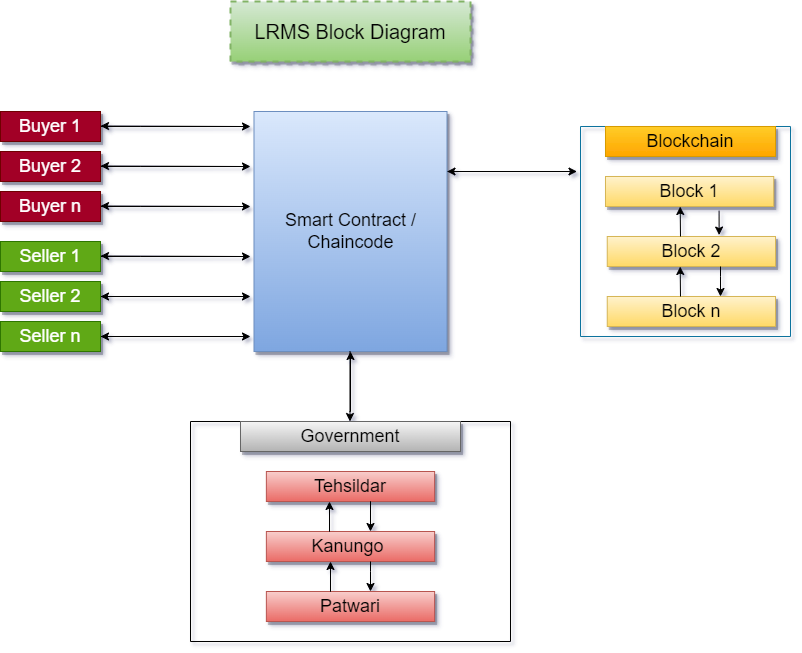

The diagram above was exported from draw.io. Its source (the exported page's mxGraphModel, read from the mxfile embedded in the PNG):
<mxGraphModel dx="1254" dy="653" grid="1" gridSize="10" guides="1" tooltips="1" connect="1" arrows="1" fold="1" page="1" pageScale="1.5" pageWidth="1169" pageHeight="826" background="none" math="0" shadow="0">
  <root>
    <mxCell id="0" style=";html=1;" />
    <mxCell id="1" style=";html=1;" parent="0" />
    <mxCell id="3a17f1ce550125da-1" value="LRMS Block Diagram" style="whiteSpace=wrap;html=1;shadow=1;fontSize=20;fillColor=#d5e8d4;strokeColor=#82b366;strokeWidth=2;dashed=1;gradientColor=#97d077;" parent="1" vertex="1">
      <mxGeometry x="790" y="330" width="240" height="60" as="geometry" />
    </mxCell>
    <mxCell id="3a17f1ce550125da-14" style="edgeStyle=elbowEdgeStyle;rounded=0;html=1;startArrow=none;startFill=0;jettySize=auto;orthogonalLoop=1;fontSize=18;elbow=vertical;" parent="1" edge="1">
      <mxGeometry relative="1" as="geometry">
        <mxPoint x="1006.5" y="500" as="sourcePoint" />
        <mxPoint x="1136.5" y="500" as="targetPoint" />
        <Array as="points">
          <mxPoint x="1089.5" y="500" />
        </Array>
      </mxGeometry>
    </mxCell>
    <mxCell id="3a17f1ce550125da-2" value="Smart Contract / Chaincode" style="whiteSpace=wrap;html=1;shadow=1;fontSize=18;fillColor=#dae8fc;strokeColor=#6c8ebf;gradientColor=#7ea6e0;" parent="1" vertex="1">
      <mxGeometry x="813.5" y="440" width="193" height="240" as="geometry" />
    </mxCell>
    <mxCell id="3a17f1ce550125da-20" style="edgeStyle=elbowEdgeStyle;rounded=0;html=1;startArrow=none;startFill=0;jettySize=auto;orthogonalLoop=1;fontSize=18;elbow=vertical;" parent="1" source="3a17f1ce550125da-8" edge="1">
      <mxGeometry relative="1" as="geometry">
        <Array as="points">
          <mxPoint x="700" y="455" />
          <mxPoint x="760" y="460" />
        </Array>
        <mxPoint x="810" y="455" as="targetPoint" />
      </mxGeometry>
    </mxCell>
    <mxCell id="3a17f1ce550125da-8" value="Buyer 1" style="whiteSpace=wrap;html=1;shadow=1;fontSize=18;fillColor=#a20025;strokeColor=#6F0000;fontColor=#ffffff;" parent="1" vertex="1">
      <mxGeometry x="560" y="440" width="100" height="30" as="geometry" />
    </mxCell>
    <mxCell id="3a17f1ce550125da-22" style="edgeStyle=elbowEdgeStyle;rounded=0;html=1;startArrow=none;startFill=0;jettySize=auto;orthogonalLoop=1;fontSize=18;" parent="1" edge="1">
      <mxGeometry relative="1" as="geometry">
        <mxPoint x="909.5" y="680" as="sourcePoint" />
        <mxPoint x="909.5" y="750" as="targetPoint" />
        <Array as="points">
          <mxPoint x="909.5" y="740" />
          <mxPoint x="978.5" y="750" />
          <mxPoint x="886.5" y="714" />
        </Array>
      </mxGeometry>
    </mxCell>
    <mxCell id="Y2EUqDwLkiQ8IBU-sVjL-16" style="edgeStyle=elbowEdgeStyle;rounded=0;html=1;startArrow=none;startFill=0;jettySize=auto;orthogonalLoop=1;fontSize=18;elbow=vertical;" edge="1" parent="1" source="Y2EUqDwLkiQ8IBU-sVjL-17">
      <mxGeometry relative="1" as="geometry">
        <Array as="points">
          <mxPoint x="700" y="495" />
          <mxPoint x="760" y="500" />
        </Array>
        <mxPoint x="810" y="495" as="targetPoint" />
      </mxGeometry>
    </mxCell>
    <mxCell id="Y2EUqDwLkiQ8IBU-sVjL-17" value="Buyer 2" style="whiteSpace=wrap;html=1;shadow=1;fontSize=18;fillColor=#a20025;strokeColor=#6F0000;fontColor=#ffffff;" vertex="1" parent="1">
      <mxGeometry x="560" y="480" width="100" height="30" as="geometry" />
    </mxCell>
    <mxCell id="Y2EUqDwLkiQ8IBU-sVjL-18" style="edgeStyle=elbowEdgeStyle;rounded=0;html=1;startArrow=none;startFill=0;jettySize=auto;orthogonalLoop=1;fontSize=18;elbow=vertical;" edge="1" parent="1" source="Y2EUqDwLkiQ8IBU-sVjL-19">
      <mxGeometry relative="1" as="geometry">
        <Array as="points">
          <mxPoint x="700" y="535" />
          <mxPoint x="760" y="540" />
        </Array>
        <mxPoint x="810" y="535" as="targetPoint" />
      </mxGeometry>
    </mxCell>
    <mxCell id="Y2EUqDwLkiQ8IBU-sVjL-19" value="Buyer n" style="whiteSpace=wrap;html=1;shadow=1;fontSize=18;fillColor=#a20025;strokeColor=#6F0000;fontColor=#ffffff;" vertex="1" parent="1">
      <mxGeometry x="560" y="520" width="100" height="30" as="geometry" />
    </mxCell>
    <mxCell id="Y2EUqDwLkiQ8IBU-sVjL-20" style="edgeStyle=elbowEdgeStyle;rounded=0;html=1;startArrow=none;startFill=0;jettySize=auto;orthogonalLoop=1;fontSize=18;elbow=vertical;" edge="1" parent="1" source="Y2EUqDwLkiQ8IBU-sVjL-21">
      <mxGeometry relative="1" as="geometry">
        <Array as="points">
          <mxPoint x="700" y="585" />
          <mxPoint x="760" y="590" />
        </Array>
        <mxPoint x="810" y="585" as="targetPoint" />
      </mxGeometry>
    </mxCell>
    <mxCell id="Y2EUqDwLkiQ8IBU-sVjL-21" value="Seller 1" style="whiteSpace=wrap;html=1;shadow=1;fontSize=18;fillColor=#60a917;strokeColor=#2D7600;fontColor=#ffffff;" vertex="1" parent="1">
      <mxGeometry x="560" y="570" width="100" height="30" as="geometry" />
    </mxCell>
    <mxCell id="Y2EUqDwLkiQ8IBU-sVjL-22" style="edgeStyle=elbowEdgeStyle;rounded=0;html=1;startArrow=none;startFill=0;jettySize=auto;orthogonalLoop=1;fontSize=18;elbow=vertical;" edge="1" parent="1" source="Y2EUqDwLkiQ8IBU-sVjL-23">
      <mxGeometry relative="1" as="geometry">
        <Array as="points">
          <mxPoint x="700" y="625" />
          <mxPoint x="760" y="630" />
        </Array>
        <mxPoint x="810" y="625" as="targetPoint" />
      </mxGeometry>
    </mxCell>
    <mxCell id="Y2EUqDwLkiQ8IBU-sVjL-23" value="Seller 2" style="whiteSpace=wrap;html=1;shadow=1;fontSize=18;fillColor=#60a917;strokeColor=#2D7600;fontColor=#ffffff;" vertex="1" parent="1">
      <mxGeometry x="560" y="610" width="100" height="30" as="geometry" />
    </mxCell>
    <mxCell id="Y2EUqDwLkiQ8IBU-sVjL-24" style="edgeStyle=elbowEdgeStyle;rounded=0;html=1;startArrow=none;startFill=0;jettySize=auto;orthogonalLoop=1;fontSize=18;elbow=vertical;" edge="1" parent="1" source="Y2EUqDwLkiQ8IBU-sVjL-25">
      <mxGeometry relative="1" as="geometry">
        <Array as="points">
          <mxPoint x="700" y="665" />
          <mxPoint x="760" y="670" />
        </Array>
        <mxPoint x="810" y="665" as="targetPoint" />
      </mxGeometry>
    </mxCell>
    <mxCell id="Y2EUqDwLkiQ8IBU-sVjL-25" value="Seller n" style="whiteSpace=wrap;html=1;shadow=1;fontSize=18;fillColor=#60a917;strokeColor=#2D7600;fontColor=#ffffff;" vertex="1" parent="1">
      <mxGeometry x="560" y="650" width="100" height="30" as="geometry" />
    </mxCell>
    <mxCell id="Y2EUqDwLkiQ8IBU-sVjL-35" value="" style="swimlane;startSize=0;" vertex="1" parent="1">
      <mxGeometry x="750" y="750" width="320" height="220" as="geometry">
        <mxRectangle x="877" y="750" width="50" height="40" as="alternateBounds" />
      </mxGeometry>
    </mxCell>
    <mxCell id="3a17f1ce550125da-10" value="Government" style="whiteSpace=wrap;html=1;shadow=1;fontSize=18;fillColor=#f5f5f5;strokeColor=#666666;gradientColor=#b3b3b3;" parent="Y2EUqDwLkiQ8IBU-sVjL-35" vertex="1">
      <mxGeometry x="50" width="220" height="30" as="geometry" />
    </mxCell>
    <mxCell id="Y2EUqDwLkiQ8IBU-sVjL-34" value="Patwari" style="whiteSpace=wrap;html=1;shadow=1;fontSize=18;fillColor=#f8cecc;strokeColor=#b85450;gradientColor=#ea6b66;" vertex="1" parent="Y2EUqDwLkiQ8IBU-sVjL-35">
      <mxGeometry x="75.86999999999999" y="170" width="168.25" height="30" as="geometry" />
    </mxCell>
    <mxCell id="Y2EUqDwLkiQ8IBU-sVjL-39" value="Kanungo&amp;nbsp;" style="whiteSpace=wrap;html=1;shadow=1;fontSize=18;fillColor=#f8cecc;strokeColor=#b85450;gradientColor=#ea6b66;" vertex="1" parent="Y2EUqDwLkiQ8IBU-sVjL-35">
      <mxGeometry x="75.86999999999999" y="110" width="168.25" height="30" as="geometry" />
    </mxCell>
    <mxCell id="Y2EUqDwLkiQ8IBU-sVjL-40" value="Tehsildar" style="whiteSpace=wrap;html=1;shadow=1;fontSize=18;fillColor=#f8cecc;strokeColor=#b85450;gradientColor=#ea6b66;" vertex="1" parent="Y2EUqDwLkiQ8IBU-sVjL-35">
      <mxGeometry x="75.86999999999999" y="50" width="168.25" height="30" as="geometry" />
    </mxCell>
    <mxCell id="Y2EUqDwLkiQ8IBU-sVjL-48" style="edgeStyle=elbowEdgeStyle;rounded=0;html=1;startArrow=none;startFill=0;jettySize=auto;orthogonalLoop=1;fontSize=18;" edge="1" parent="Y2EUqDwLkiQ8IBU-sVjL-35">
      <mxGeometry relative="1" as="geometry">
        <mxPoint x="180" y="140" as="sourcePoint" />
        <mxPoint x="180" y="170" as="targetPoint" />
        <Array as="points">
          <mxPoint x="180" y="150" />
          <mxPoint x="210" y="160" />
        </Array>
      </mxGeometry>
    </mxCell>
    <mxCell id="Y2EUqDwLkiQ8IBU-sVjL-51" style="edgeStyle=elbowEdgeStyle;rounded=0;html=1;startArrow=none;startFill=0;jettySize=auto;orthogonalLoop=1;fontSize=18;" edge="1" parent="Y2EUqDwLkiQ8IBU-sVjL-35">
      <mxGeometry relative="1" as="geometry">
        <mxPoint x="180" y="90" as="sourcePoint" />
        <mxPoint x="180" y="110" as="targetPoint" />
        <Array as="points">
          <mxPoint x="180" y="80" />
          <mxPoint x="180" y="80" />
        </Array>
      </mxGeometry>
    </mxCell>
    <mxCell id="Y2EUqDwLkiQ8IBU-sVjL-52" style="edgeStyle=elbowEdgeStyle;rounded=0;html=1;startArrow=none;startFill=0;jettySize=auto;orthogonalLoop=1;fontSize=18;" edge="1" parent="Y2EUqDwLkiQ8IBU-sVjL-35">
      <mxGeometry relative="1" as="geometry">
        <mxPoint x="140" y="160" as="sourcePoint" />
        <mxPoint x="140" y="140" as="targetPoint" />
        <Array as="points">
          <mxPoint x="140" y="170" />
          <mxPoint x="170" y="179" />
        </Array>
      </mxGeometry>
    </mxCell>
    <mxCell id="Y2EUqDwLkiQ8IBU-sVjL-47" style="edgeStyle=elbowEdgeStyle;rounded=0;html=1;startArrow=none;startFill=0;jettySize=auto;orthogonalLoop=1;fontSize=18;" edge="1" parent="1" target="Y2EUqDwLkiQ8IBU-sVjL-40">
      <mxGeometry relative="1" as="geometry">
        <mxPoint x="889" y="850" as="sourcePoint" />
        <mxPoint x="889" y="919" as="targetPoint" />
        <Array as="points">
          <mxPoint x="889" y="860" />
          <mxPoint x="919" y="909" />
        </Array>
      </mxGeometry>
    </mxCell>
    <mxCell id="Y2EUqDwLkiQ8IBU-sVjL-53" value="" style="endArrow=classic;html=1;rounded=0;entryX=1;entryY=0.5;entryDx=0;entryDy=0;" edge="1" parent="1" target="Y2EUqDwLkiQ8IBU-sVjL-25">
      <mxGeometry width="50" height="50" relative="1" as="geometry">
        <mxPoint x="800" y="665" as="sourcePoint" />
        <mxPoint x="570" y="730" as="targetPoint" />
      </mxGeometry>
    </mxCell>
    <mxCell id="Y2EUqDwLkiQ8IBU-sVjL-54" value="" style="endArrow=classic;html=1;rounded=0;entryX=1;entryY=0.5;entryDx=0;entryDy=0;" edge="1" parent="1" target="Y2EUqDwLkiQ8IBU-sVjL-23">
      <mxGeometry width="50" height="50" relative="1" as="geometry">
        <mxPoint x="800" y="625" as="sourcePoint" />
        <mxPoint x="670" y="675" as="targetPoint" />
      </mxGeometry>
    </mxCell>
    <mxCell id="Y2EUqDwLkiQ8IBU-sVjL-55" value="" style="endArrow=classic;html=1;rounded=0;" edge="1" parent="1">
      <mxGeometry width="50" height="50" relative="1" as="geometry">
        <mxPoint x="800" y="585" as="sourcePoint" />
        <mxPoint x="660" y="584.5" as="targetPoint" />
      </mxGeometry>
    </mxCell>
    <mxCell id="Y2EUqDwLkiQ8IBU-sVjL-56" value="" style="endArrow=classic;html=1;rounded=0;" edge="1" parent="1">
      <mxGeometry width="50" height="50" relative="1" as="geometry">
        <mxPoint x="800" y="535" as="sourcePoint" />
        <mxPoint x="660" y="534.5" as="targetPoint" />
      </mxGeometry>
    </mxCell>
    <mxCell id="Y2EUqDwLkiQ8IBU-sVjL-57" value="" style="endArrow=classic;html=1;rounded=0;" edge="1" parent="1">
      <mxGeometry width="50" height="50" relative="1" as="geometry">
        <mxPoint x="800" y="495" as="sourcePoint" />
        <mxPoint x="660" y="494.5" as="targetPoint" />
      </mxGeometry>
    </mxCell>
    <mxCell id="Y2EUqDwLkiQ8IBU-sVjL-58" value="" style="endArrow=classic;html=1;rounded=0;" edge="1" parent="1">
      <mxGeometry width="50" height="50" relative="1" as="geometry">
        <mxPoint x="800" y="455" as="sourcePoint" />
        <mxPoint x="660" y="454.5" as="targetPoint" />
      </mxGeometry>
    </mxCell>
    <mxCell id="Y2EUqDwLkiQ8IBU-sVjL-59" style="edgeStyle=elbowEdgeStyle;rounded=0;html=1;startArrow=none;startFill=0;jettySize=auto;orthogonalLoop=1;fontSize=18;entryX=0.5;entryY=1;entryDx=0;entryDy=0;" edge="1" parent="1" target="3a17f1ce550125da-2">
      <mxGeometry relative="1" as="geometry">
        <mxPoint x="910" y="740" as="sourcePoint" />
        <mxPoint x="919.5" y="760" as="targetPoint" />
        <Array as="points">
          <mxPoint x="910" y="710" />
          <mxPoint x="988.5" y="760" />
          <mxPoint x="896.5" y="724" />
        </Array>
      </mxGeometry>
    </mxCell>
    <mxCell id="Y2EUqDwLkiQ8IBU-sVjL-68" value="" style="swimlane;startSize=0;fillColor=#b1ddf0;strokeColor=#10739e;" vertex="1" parent="1">
      <mxGeometry x="1140" y="455" width="210" height="210" as="geometry">
        <mxRectangle x="877" y="750" width="50" height="40" as="alternateBounds" />
      </mxGeometry>
    </mxCell>
    <mxCell id="Y2EUqDwLkiQ8IBU-sVjL-69" value="Blockchain" style="whiteSpace=wrap;html=1;shadow=1;fontSize=18;fillColor=#ffcd28;strokeColor=#d79b00;gradientColor=#ffa500;" vertex="1" parent="Y2EUqDwLkiQ8IBU-sVjL-68">
      <mxGeometry x="25" width="170" height="30" as="geometry" />
    </mxCell>
    <mxCell id="Y2EUqDwLkiQ8IBU-sVjL-70" value="Block n" style="whiteSpace=wrap;html=1;shadow=1;fontSize=18;fillColor=#fff2cc;strokeColor=#d6b656;gradientColor=#ffd966;" vertex="1" parent="Y2EUqDwLkiQ8IBU-sVjL-68">
      <mxGeometry x="26.749999999999993" y="170" width="168.25" height="30" as="geometry" />
    </mxCell>
    <mxCell id="Y2EUqDwLkiQ8IBU-sVjL-71" value="Block 2" style="whiteSpace=wrap;html=1;shadow=1;fontSize=18;fillColor=#fff2cc;strokeColor=#d6b656;gradientColor=#ffd966;" vertex="1" parent="Y2EUqDwLkiQ8IBU-sVjL-68">
      <mxGeometry x="26.749999999999993" y="110" width="168.25" height="30" as="geometry" />
    </mxCell>
    <mxCell id="Y2EUqDwLkiQ8IBU-sVjL-72" value="Block 1" style="whiteSpace=wrap;html=1;shadow=1;fontSize=18;fillColor=#fff2cc;strokeColor=#d6b656;gradientColor=#ffd966;" vertex="1" parent="Y2EUqDwLkiQ8IBU-sVjL-68">
      <mxGeometry x="24.999999999999993" y="50" width="168.25" height="30" as="geometry" />
    </mxCell>
    <mxCell id="Y2EUqDwLkiQ8IBU-sVjL-73" style="edgeStyle=elbowEdgeStyle;rounded=0;html=1;startArrow=none;startFill=0;jettySize=auto;orthogonalLoop=1;fontSize=18;" edge="1" parent="Y2EUqDwLkiQ8IBU-sVjL-68">
      <mxGeometry relative="1" as="geometry">
        <mxPoint x="140" y="140" as="sourcePoint" />
        <mxPoint x="140" y="170" as="targetPoint" />
        <Array as="points">
          <mxPoint x="140" y="150" />
          <mxPoint x="160" y="150" />
        </Array>
      </mxGeometry>
    </mxCell>
    <mxCell id="Y2EUqDwLkiQ8IBU-sVjL-74" style="edgeStyle=elbowEdgeStyle;rounded=0;html=1;startArrow=none;startFill=0;jettySize=auto;orthogonalLoop=1;fontSize=18;entryX=0.669;entryY=-0.048;entryDx=0;entryDy=0;entryPerimeter=0;exitX=0.675;exitY=1.137;exitDx=0;exitDy=0;exitPerimeter=0;" edge="1" parent="Y2EUqDwLkiQ8IBU-sVjL-68" source="Y2EUqDwLkiQ8IBU-sVjL-72" target="Y2EUqDwLkiQ8IBU-sVjL-71">
      <mxGeometry relative="1" as="geometry">
        <mxPoint x="180" y="100" as="sourcePoint" />
        <mxPoint x="180" y="110" as="targetPoint" />
        <Array as="points" />
      </mxGeometry>
    </mxCell>
    <mxCell id="Y2EUqDwLkiQ8IBU-sVjL-77" style="edgeStyle=elbowEdgeStyle;rounded=0;html=1;startArrow=none;startFill=0;jettySize=auto;orthogonalLoop=1;fontSize=18;" edge="1" parent="Y2EUqDwLkiQ8IBU-sVjL-68">
      <mxGeometry relative="1" as="geometry">
        <mxPoint x="100" y="170" as="sourcePoint" />
        <mxPoint x="100" y="140" as="targetPoint" />
        <Array as="points" />
      </mxGeometry>
    </mxCell>
    <mxCell id="Y2EUqDwLkiQ8IBU-sVjL-78" style="edgeStyle=elbowEdgeStyle;rounded=0;html=1;startArrow=none;startFill=0;jettySize=auto;orthogonalLoop=1;fontSize=18;" edge="1" parent="Y2EUqDwLkiQ8IBU-sVjL-68">
      <mxGeometry relative="1" as="geometry">
        <mxPoint x="100" y="110" as="sourcePoint" />
        <mxPoint x="100" y="80" as="targetPoint" />
        <Array as="points" />
      </mxGeometry>
    </mxCell>
    <mxCell id="Y2EUqDwLkiQ8IBU-sVjL-79" style="edgeStyle=elbowEdgeStyle;rounded=0;html=1;startArrow=none;startFill=0;jettySize=auto;orthogonalLoop=1;fontSize=18;elbow=vertical;" edge="1" parent="1" target="3a17f1ce550125da-2">
      <mxGeometry relative="1" as="geometry">
        <mxPoint x="1130" y="500" as="sourcePoint" />
        <mxPoint x="1146.5" y="510" as="targetPoint" />
        <Array as="points">
          <mxPoint x="1080" y="500" />
          <mxPoint x="1099.5" y="510" />
        </Array>
      </mxGeometry>
    </mxCell>
  </root>
</mxGraphModel>